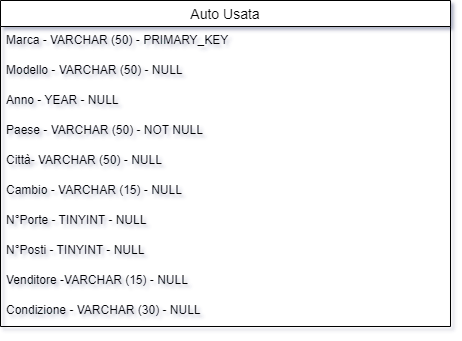

The diagram above was exported from draw.io. Its source (the exported page's mxGraphModel, read from the mxfile embedded in the PNG):
<mxGraphModel dx="1050" dy="573" grid="1" gridSize="10" guides="1" tooltips="1" connect="1" arrows="1" fold="1" page="1" pageScale="1" pageWidth="827" pageHeight="1169" math="0" shadow="0">
  <root>
    <mxCell id="0" />
    <mxCell id="1" parent="0" />
    <mxCell id="mX98tslhj5CfSUw8V1op-1" value="Auto Usata" style="swimlane;fontStyle=0;childLayout=stackLayout;horizontal=1;startSize=26;horizontalStack=0;resizeParent=1;resizeParentMax=0;resizeLast=0;collapsible=1;marginBottom=0;align=center;fontSize=14;" vertex="1" parent="1">
      <mxGeometry x="170" y="70" width="450" height="326" as="geometry">
        <mxRectangle x="330" y="70" width="60" height="30" as="alternateBounds" />
      </mxGeometry>
    </mxCell>
    <mxCell id="mX98tslhj5CfSUw8V1op-2" value="Marca - VARCHAR (50) - PRIMARY_KEY" style="text;strokeColor=none;fillColor=none;spacingLeft=4;spacingRight=4;overflow=hidden;rotatable=0;points=[[0,0.5],[1,0.5]];portConstraint=eastwest;fontSize=12;" vertex="1" parent="mX98tslhj5CfSUw8V1op-1">
      <mxGeometry y="26" width="450" height="30" as="geometry" />
    </mxCell>
    <mxCell id="mX98tslhj5CfSUw8V1op-3" value="Modello - VARCHAR (50) - NULL" style="text;strokeColor=none;fillColor=none;spacingLeft=4;spacingRight=4;overflow=hidden;rotatable=0;points=[[0,0.5],[1,0.5]];portConstraint=eastwest;fontSize=12;" vertex="1" parent="mX98tslhj5CfSUw8V1op-1">
      <mxGeometry y="56" width="450" height="30" as="geometry" />
    </mxCell>
    <mxCell id="mX98tslhj5CfSUw8V1op-4" value="Anno - YEAR - NULL" style="text;strokeColor=none;fillColor=none;spacingLeft=4;spacingRight=4;overflow=hidden;rotatable=0;points=[[0,0.5],[1,0.5]];portConstraint=eastwest;fontSize=12;" vertex="1" parent="mX98tslhj5CfSUw8V1op-1">
      <mxGeometry y="86" width="450" height="30" as="geometry" />
    </mxCell>
    <mxCell id="mX98tslhj5CfSUw8V1op-6" value="Paese - VARCHAR (50) - NOT NULL" style="text;strokeColor=none;fillColor=none;spacingLeft=4;spacingRight=4;overflow=hidden;rotatable=0;points=[[0,0.5],[1,0.5]];portConstraint=eastwest;fontSize=12;" vertex="1" parent="mX98tslhj5CfSUw8V1op-1">
      <mxGeometry y="116" width="450" height="30" as="geometry" />
    </mxCell>
    <mxCell id="mX98tslhj5CfSUw8V1op-7" value="Città- VARCHAR (50) - NULL" style="text;strokeColor=none;fillColor=none;spacingLeft=4;spacingRight=4;overflow=hidden;rotatable=0;points=[[0,0.5],[1,0.5]];portConstraint=eastwest;fontSize=12;" vertex="1" parent="mX98tslhj5CfSUw8V1op-1">
      <mxGeometry y="146" width="450" height="30" as="geometry" />
    </mxCell>
    <mxCell id="mX98tslhj5CfSUw8V1op-9" value="Cambio - VARCHAR (15) - NULL" style="text;strokeColor=none;fillColor=none;spacingLeft=4;spacingRight=4;overflow=hidden;rotatable=0;points=[[0,0.5],[1,0.5]];portConstraint=eastwest;fontSize=12;" vertex="1" parent="mX98tslhj5CfSUw8V1op-1">
      <mxGeometry y="176" width="450" height="30" as="geometry" />
    </mxCell>
    <mxCell id="mX98tslhj5CfSUw8V1op-10" value="N°Porte - TINYINT - NULL" style="text;strokeColor=none;fillColor=none;spacingLeft=4;spacingRight=4;overflow=hidden;rotatable=0;points=[[0,0.5],[1,0.5]];portConstraint=eastwest;fontSize=12;" vertex="1" parent="mX98tslhj5CfSUw8V1op-1">
      <mxGeometry y="206" width="450" height="30" as="geometry" />
    </mxCell>
    <mxCell id="mX98tslhj5CfSUw8V1op-11" value="N°Posti - TINYINT - NULL" style="text;strokeColor=none;fillColor=none;spacingLeft=4;spacingRight=4;overflow=hidden;rotatable=0;points=[[0,0.5],[1,0.5]];portConstraint=eastwest;fontSize=12;" vertex="1" parent="mX98tslhj5CfSUw8V1op-1">
      <mxGeometry y="236" width="450" height="30" as="geometry" />
    </mxCell>
    <mxCell id="mX98tslhj5CfSUw8V1op-12" value="Venditore -VARCHAR (15) - NULL" style="text;strokeColor=none;fillColor=none;spacingLeft=4;spacingRight=4;overflow=hidden;rotatable=0;points=[[0,0.5],[1,0.5]];portConstraint=eastwest;fontSize=12;" vertex="1" parent="mX98tslhj5CfSUw8V1op-1">
      <mxGeometry y="266" width="450" height="30" as="geometry" />
    </mxCell>
    <mxCell id="mX98tslhj5CfSUw8V1op-13" value="Condizione - VARCHAR (30) - NULL" style="text;strokeColor=none;fillColor=none;spacingLeft=4;spacingRight=4;overflow=hidden;rotatable=0;points=[[0,0.5],[1,0.5]];portConstraint=eastwest;fontSize=12;" vertex="1" parent="mX98tslhj5CfSUw8V1op-1">
      <mxGeometry y="296" width="450" height="30" as="geometry" />
    </mxCell>
  </root>
</mxGraphModel>